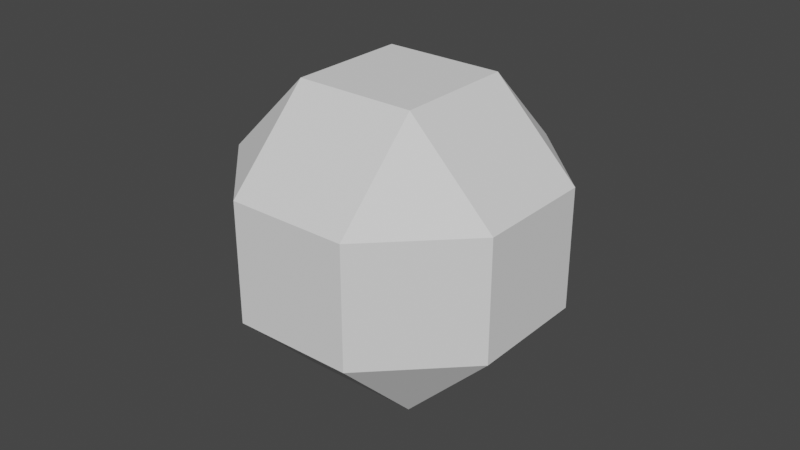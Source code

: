 # Source: BigLimbSliced.blend  (saved by Blender 2.93.21; exported with 4.5.12 LTS)
import bpy
from mathutils import Matrix  # noqa: F401  (used for matrix-valued properties, if any)

bpy.ops.wm.read_factory_settings(use_empty=True)
scene = bpy.context.scene
scene.name = 'Scene'

# ---- collections
col_collection = bpy.data.collections.new('Collection'); scene.collection.children.link(col_collection)

# ---- world
world_world = bpy.data.worlds.new('World'); scene.world = world_world
world_world.use_nodes = True; world_world.node_tree.nodes.clear()
_N = world_world.node_tree.nodes; _L = world_world.node_tree.links
n0 = _N.new('ShaderNodeOutputWorld'); n0.name = 'World Output'; n0.location = (300, 300)
n1 = _N.new('ShaderNodeBackground'); n1.name = 'Background'; n1.location = (10, 300)
n1.inputs[0].default_value = (0.05088, 0.05088, 0.05088, 1.0)
_L.new(n1.outputs[0], n0.inputs[0])
n0.is_active_output = True
world_world.color = (0.05088, 0.05088, 0.05088)
world_world.use_sun_shadow = False
world_world.sun_shadow_jitter_overblur = 0.0

# ---- meshes
me_mesh1_model = bpy.data.meshes.new('Mesh1_Model')
me_mesh1_model.from_pydata([(0.01913, -0.01913, 0.04619), (0.04619, -0.01913, 0.01913), (-0.01913, -0.01913, 0.04619), (-0.04619, -0.01913, 0.01913), (-0.01913, -0.04619, 0.01913), (-0.01913, -0.04619, -0.01913), (0.01913, -0.01913, -0.04619), (0.04619, -0.01913, -0.01913), (-0.01913, -0.01913, -0.04619), (0.01913, -0.04619, -0.01913), (0.01913, -0.04619, 0.01913), (-0.04619, -0.01913, -0.01913)], [], [(2, 3, 4), (3, 11, 5, 4), (8, 6, 9, 5), (9, 6, 7), (10, 9, 7, 1), (10, 4, 5, 9), (10, 0, 2, 4), (0, 10, 1), (8, 5, 11)])
me_mesh1_model.polygons.foreach_set('use_smooth', [True] * 9)
_k = set([(0, 1), (0, 2), (0, 10), (1, 7), (1, 10), (2, 3), (2, 4), (3, 4), (3, 11), (4, 5), (4, 10), (5, 8), (5, 9), (5, 11), (6, 7), (6, 8), (6, 9), (7, 9), (8, 11), (9, 10)])
me_mesh1_model.attributes.new('sharp_edge', 'BOOLEAN', 'EDGE').data.foreach_set('value', [ (min(e.vertices), max(e.vertices)) in _k for e in me_mesh1_model.edges])
_uv = me_mesh1_model.uv_layers.new(name='UVMap')
_uv.uv.foreach_set('vector', [0.0, 18.97, -15.07, -7.13, 15.07, -7.13, -15.07, 16.99, -15.07, -13.15, 15.07, -13.15, 15.07, 16.99, -15.07, -13.71, 15.07, -13.71, 15.07, 16.42, -15.07, 16.42, -15.07, 10.27, 0.0, -15.83, 15.07, 10.27, -15.07, 16.99, -15.07, -13.15, 15.07, -13.15, 15.07, 16.99, 15.07, 16.99, -15.07, 16.99, -15.07, -13.15, 15.07, -13.15, 15.07, -13.71, 15.07, 16.42, -15.07, 16.42, -15.07, -13.71, 0.0, 18.97, -15.07, -7.13, 15.07, -7.13, 0.0, -15.83, 15.07, 10.27, -15.07, 10.27])
me_mesh1_model.use_remesh_fix_poles = True
me_mesh1_model.use_remesh_preserve_attributes = False
me_mesh1_model.update()
me_mesh1_model.normals_split_custom_set([tuple(v) for v in zip(*[iter([-0.5774, -0.5774, 0.5774, -0.5774, -0.5774, 0.5774, -0.5774, -0.5774, 0.5774, -0.7071, -0.7071, 0.0, -0.7071, -0.7071, 0.0, -0.7071, -0.7071, 0.0, -0.7071, -0.7071, 0.0, -3.18e-07, -0.7071, -0.7071, -3.18e-07, -0.7071, -0.7071, -3.18e-07, -0.7071, -0.7071, -3.18e-07, -0.7071, -0.7071, 0.5774, -0.5773, -0.5773, 0.5774, -0.5773, -0.5773, 0.5774, -0.5773, -0.5773, 0.7071, -0.7071, -2.782e-07, 0.7071, -0.7071, -2.782e-07, 0.7071, -0.7071, -2.782e-07, 0.7071, -0.7071, -2.782e-07, 0.0, -1.0, 0.0, 0.0, -1.0, 0.0, 0.0, -1.0, 0.0, 0.0, -1.0, 0.0, 0.0, -0.7071, 0.7071, 0.0, -0.7071, 0.7071, 0.0, -0.7071, 0.7071, 0.0, -0.7071, 0.7071, 0.5774, -0.5773, 0.5774, 0.5774, -0.5773, 0.5774, 0.5774, -0.5773, 0.5774, -0.5774, -0.5774, -0.5774, -0.5774, -0.5774, -0.5774, -0.5774, -0.5774, -0.5774])] * 3)])
me_mesh1_model_001 = bpy.data.meshes.new('Mesh1_Model.001')
me_mesh1_model_001.from_pydata([(-0.01913, 0.03827, 0.04619), (0.01913, 0.03827, 0.04619), (0.04619, 0.03827, 0.01913), (0.04619, 0.03827, -0.01913), (-0.04619, -7.451e-09, -0.01913), (-0.01913, 0.03827, -0.04619), (0.01913, 0.03827, -0.04619), (0.01913, -7.451e-09, 0.04619), (0.04619, -7.451e-09, 0.01913), (-0.01913, -7.451e-09, 0.04619), (-0.04619, -7.451e-09, 0.01913), (0.01913, -7.451e-09, -0.04619), (0.04619, 2.235e-08, -0.01913), (-0.01913, 2.235e-08, -0.04619), (-0.04619, 0.03827, 0.01913), (-0.04619, 0.03827, -0.01913)], [], [(1, 7, 8, 2), (7, 1, 0, 9), (10, 9, 0, 14), (4, 10, 14, 15), (11, 6, 3, 12), (6, 11, 13, 5), (8, 12, 3, 2), (13, 4, 15, 5)])
me_mesh1_model_001.polygons.foreach_set('use_smooth', [True] * 8)
_k = set([(0, 1), (0, 9), (0, 14), (1, 2), (1, 7), (2, 3), (2, 8), (3, 6), (3, 12), (4, 10), (4, 13), (4, 15), (5, 6), (5, 13), (5, 15), (6, 11), (7, 8), (7, 9), (8, 12), (9, 10), (10, 14), (11, 12), (11, 13), (14, 15)])
me_mesh1_model_001.attributes.new('sharp_edge', 'BOOLEAN', 'EDGE').data.foreach_set('value', [ (min(e.vertices), max(e.vertices)) in _k for e in me_mesh1_model_001.edges])
_uv = me_mesh1_model_001.uv_layers.new(name='UVMap')
_uv.uv.foreach_set('vector', [15.07, 16.42, -15.07, 16.42, -15.07, -13.71, 15.07, -13.71, 19.68, -8.154, 8.154, 19.68, -19.68, 8.154, -8.154, -19.68, 15.07, -13.71, 15.07, 16.42, -15.07, 16.42, -15.07, -13.71, 15.07, -13.15, 15.07, 16.99, -15.07, 16.99, -15.07, -13.15, -15.07, -13.71, 15.07, -13.71, 15.07, 16.42, -15.07, 16.42, -8.154, 19.68, -19.68, -8.154, 8.154, -19.68, 19.68, 8.154, -15.07, 16.99, -15.07, -13.15, 15.07, -13.15, 15.07, 16.99, 15.07, -13.71, 15.07, 16.42, -15.07, 16.42, -15.07, -13.71])
me_mesh1_model_001.use_remesh_fix_poles = True
me_mesh1_model_001.use_remesh_preserve_attributes = False
me_mesh1_model_001.update()
me_mesh1_model_001.normals_split_custom_set([tuple(v) for v in zip(*[iter([0.7071, -8.347e-07, 0.7071, 0.7071, -8.347e-07, 0.7071, 0.7071, -8.347e-07, 0.7071, 0.7071, -8.347e-07, 0.7071, 0.0, 0.0, 1.0, 0.0, 0.0, 1.0, 0.0, 0.0, 1.0, 0.0, 0.0, 1.0, -0.7071, 0.0, 0.7071, -0.7071, 0.0, 0.7071, -0.7071, 0.0, 0.7071, -0.7071, 0.0, 0.7071, -1.0, 0.0, 0.0, -1.0, 0.0, 0.0, -1.0, 0.0, 0.0, -1.0, 0.0, 0.0, 0.7071, -8.347e-07, -0.7071, 0.7071, -8.347e-07, -0.7071, 0.7071, -8.347e-07, -0.7071, 0.7071, -8.347e-07, -0.7071, 0.0, 0.0, -1.0, 0.0, 0.0, -1.0, 0.0, 0.0, -1.0, 0.0, 0.0, -1.0, 1.0, -1.51e-06, -6.065e-13, 1.0, -1.51e-06, -6.065e-13, 1.0, -1.51e-06, -6.065e-13, 1.0, -1.51e-06, -6.065e-13, -0.7071, 0.0, -0.7071, -0.7071, 0.0, -0.7071, -0.7071, 0.0, -0.7071, -0.7071, 0.0, -0.7071])] * 3)])
me_mesh1_model_002 = bpy.data.meshes.new('Mesh1_Model.002')
me_mesh1_model_002.from_pydata([(0.01913, 0.04619, 0.01913), (-0.01913, 0.04619, 0.01913), (0.01913, 0.04619, -0.01913), (-0.01913, 0.04619, -0.01913), (-0.04619, 0.01913, 0.01913), (-0.04619, 0.01913, -0.01913), (0.04619, 0.01913, 0.01913), (0.04619, 0.01913, -0.01913), (0.01913, 0.01913, -0.04619), (-0.01913, 0.01913, 0.04619), (0.01913, 0.01913, 0.04619), (-0.01913, 0.01913, -0.04619)], [], [(0, 1, 9, 10), (1, 0, 2, 3), (6, 7, 2, 0), (6, 0, 10), (4, 1, 3, 5), (1, 4, 9), (11, 5, 3), (2, 8, 11, 3), (2, 7, 8)])
me_mesh1_model_002.polygons.foreach_set('use_smooth', [True] * 9)
_k = set([(0, 1), (0, 2), (0, 6), (0, 10), (1, 3), (1, 4), (1, 9), (2, 3), (2, 7), (2, 8), (3, 5), (3, 11), (4, 5), (4, 9), (5, 11), (6, 7), (6, 10), (7, 8), (8, 11), (9, 10)])
me_mesh1_model_002.attributes.new('sharp_edge', 'BOOLEAN', 'EDGE').data.foreach_set('value', [ (min(e.vertices), max(e.vertices)) in _k for e in me_mesh1_model_002.edges])
_uv = me_mesh1_model_002.uv_layers.new(name='UVMap')
_uv.uv.foreach_set('vector', [-15.07, -13.71, 15.07, -13.71, 15.07, 16.42, -15.07, 16.42, 15.07, 16.99, -15.07, 16.99, -15.07, -13.15, 15.07, -13.15, -15.07, 16.99, -15.07, -13.15, 15.07, -13.15, 15.07, 16.99, -15.07, -7.13, 15.07, -7.13, 0.0, 18.97, 15.07, 16.99, -15.07, 16.99, -15.07, -13.15, 15.07, -13.15, -15.07, -7.13, 15.07, -7.13, 0.0, 18.97, 0.0, -15.83, 15.07, 10.27, -15.07, 10.27, -15.07, 16.42, -15.07, -13.71, 15.07, -13.71, 15.07, 16.42, 15.07, 10.27, -15.07, 10.27, 0.0, -15.83])
me_mesh1_model_002.use_remesh_fix_poles = True
me_mesh1_model_002.use_remesh_preserve_attributes = False
me_mesh1_model_002.update()
me_mesh1_model_002.normals_split_custom_set([tuple(v) for v in zip(*[iter([0.0, 0.7071, 0.7071, 0.0, 0.7071, 0.7071, 0.0, 0.7071, 0.7071, 0.0, 0.7071, 0.7071, 0.0, 1.0, 0.0, 0.0, 1.0, 0.0, 0.0, 1.0, 0.0, 0.0, 1.0, 0.0, 0.7071, 0.7071, 0.0, 0.7071, 0.7071, 0.0, 0.7071, 0.7071, 0.0, 0.7071, 0.7071, 0.0, 0.5773, 0.5774, 0.5774, 0.5773, 0.5774, 0.5774, 0.5773, 0.5774, 0.5774, -0.7071, 0.7071, 0.0, -0.7071, 0.7071, 0.0, -0.7071, 0.7071, 0.0, -0.7071, 0.7071, 0.0, -0.5774, 0.5773, 0.5774, -0.5774, 0.5773, 0.5774, -0.5774, 0.5773, 0.5774, -0.5774, 0.5774, -0.5773, -0.5774, 0.5774, -0.5773, -0.5774, 0.5774, -0.5773, 3.18e-07, 0.7071, -0.7071, 3.18e-07, 0.7071, -0.7071, 3.18e-07, 0.7071, -0.7071, 3.18e-07, 0.7071, -0.7071, 0.5774, 0.5774, -0.5774, 0.5774, 0.5774, -0.5774, 0.5774, 0.5774, -0.5774])] * 3)])

# ---- objects
ob_mesh1_model = bpy.data.objects.new('Mesh1_Model', me_mesh1_model)
ob_mesh1_model_001 = bpy.data.objects.new('Mesh1_Model.001', me_mesh1_model_001)
ob_mesh1_model_002 = bpy.data.objects.new('Mesh1_Model.002', me_mesh1_model_002)

# ---- transforms, parenting, visibility, modifiers, constraints
ob_mesh1_model.location = (0.0, 0.0, 0.0)
ob_mesh1_model_001.location = (0.0, -0.01913, -2.235e-08)
ob_mesh1_model_002.location = (0.0, 0.0, 0.0)

# ---- collection membership
col_collection.objects.link(ob_mesh1_model)
col_collection.objects.link(ob_mesh1_model_001)
col_collection.objects.link(ob_mesh1_model_002)

# ---- scene / render settings (as saved in the file)
scene.frame_start = 1; scene.frame_end = 250; scene.frame_set(1)
scene.render.engine = 'BLENDER_EEVEE_NEXT'
scene.cycles.use_denoising = False
scene.cycles.samples = 128
scene.cycles.sampling_pattern = 'TABULATED_SOBOL'
scene.cycles.use_adaptive_sampling = False
scene.cycles.use_light_tree = False
scene.view_settings.view_transform = 'Filmic'
bpy.context.view_layer.update()

# ---- added for rendering (the .blend has no active camera and no usable light): camera, sun
cam_auto = bpy.data.cameras.new('AutoCamera')
cam_auto.lens = 50.0
cam_auto.sensor_width = 36.0
cam_auto.clip_end = 1000.0
ob_auto_camera = bpy.data.objects.new('AutoCamera', cam_auto)
scene.collection.objects.link(ob_auto_camera)
ob_auto_camera.location = (0.185045, -0.222054, 0.148036)
ob_auto_camera.rotation_euler = (1.09748, -7.21219e-08, 0.694738)
scene.camera = ob_auto_camera
light_auto_sun = bpy.data.lights.new('AutoSun', 'SUN')
light_auto_sun.energy = 3.0
light_auto_sun.angle = 0.0523599
ob_auto_sun = bpy.data.objects.new('AutoSun', light_auto_sun)
scene.collection.objects.link(ob_auto_sun)
ob_auto_sun.rotation_euler = (0.872665, 0.174533, 0.523599)
bpy.context.view_layer.update()

